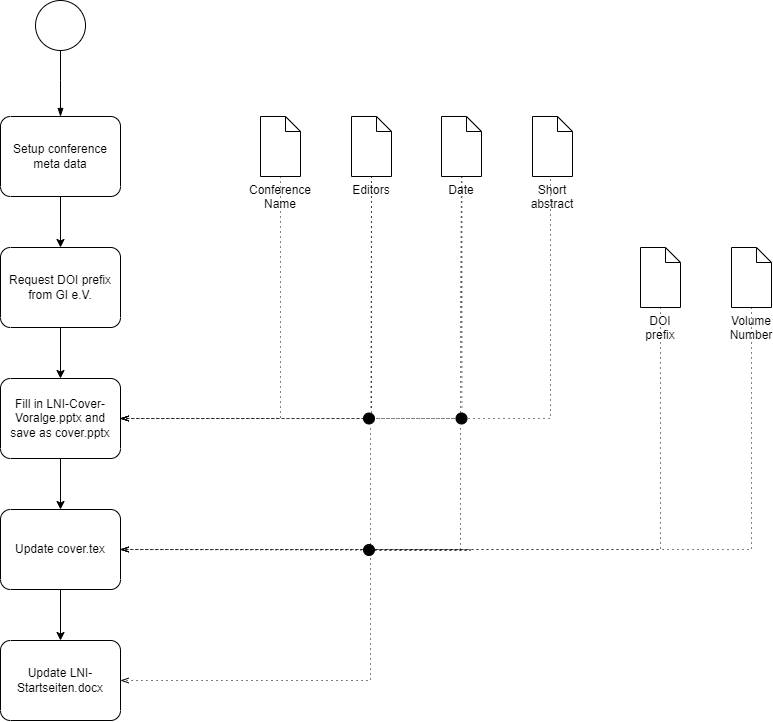

The diagram above was exported from draw.io. Its source (the exported page's mxGraphModel, read from the mxfile embedded in the PNG):
<mxGraphModel dx="2397" dy="1946" grid="1" gridSize="10" guides="1" tooltips="1" connect="1" arrows="1" fold="1" page="1" pageScale="1" pageWidth="827" pageHeight="1169" math="0" shadow="0">
  <root>
    <mxCell id="0" />
    <mxCell id="1" parent="0" />
    <mxCell id="oJ312U12AT_1wWlcA2p0-1" value="" style="points=[[0.145,0.145,0],[0.5,0,0],[0.855,0.145,0],[1,0.5,0],[0.855,0.855,0],[0.5,1,0],[0.145,0.855,0],[0,0.5,0]];shape=mxgraph.bpmn.event;html=1;verticalLabelPosition=bottom;labelBackgroundColor=#ffffff;verticalAlign=top;align=center;perimeter=ellipsePerimeter;outlineConnect=0;aspect=fixed;outline=standard;symbol=general;" vertex="1" parent="1">
      <mxGeometry x="135" y="50" width="50" height="50" as="geometry" />
    </mxCell>
    <mxCell id="oJ312U12AT_1wWlcA2p0-23" style="edgeStyle=orthogonalEdgeStyle;rounded=0;orthogonalLoop=1;jettySize=auto;html=1;" edge="1" parent="1" source="oJ312U12AT_1wWlcA2p0-2" target="oJ312U12AT_1wWlcA2p0-7">
      <mxGeometry relative="1" as="geometry" />
    </mxCell>
    <mxCell id="oJ312U12AT_1wWlcA2p0-2" value="Request DOI prefix from GI e.V." style="points=[[0.25,0,0],[0.5,0,0],[0.75,0,0],[1,0.25,0],[1,0.5,0],[1,0.75,0],[0.75,1,0],[0.5,1,0],[0.25,1,0],[0,0.75,0],[0,0.5,0],[0,0.25,0]];shape=mxgraph.bpmn.task;whiteSpace=wrap;rectStyle=rounded;size=10;taskMarker=abstract;" vertex="1" parent="1">
      <mxGeometry x="100" y="297" width="120" height="80" as="geometry" />
    </mxCell>
    <mxCell id="oJ312U12AT_1wWlcA2p0-3" value="" style="edgeStyle=elbowEdgeStyle;fontSize=12;html=1;endArrow=blockThin;endFill=1;rounded=0;" edge="1" parent="1" source="oJ312U12AT_1wWlcA2p0-1" target="oJ312U12AT_1wWlcA2p0-9">
      <mxGeometry width="160" relative="1" as="geometry">
        <mxPoint x="-200" y="430" as="sourcePoint" />
        <mxPoint x="-40" y="430" as="targetPoint" />
        <Array as="points">
          <mxPoint x="160" y="130" />
        </Array>
      </mxGeometry>
    </mxCell>
    <mxCell id="oJ312U12AT_1wWlcA2p0-4" value="DOI prefix" style="shape=mxgraph.bpmn.data;labelPosition=center;verticalLabelPosition=bottom;align=center;verticalAlign=top;whiteSpace=wrap;size=15;html=1;" vertex="1" parent="1">
      <mxGeometry x="740" y="297" width="40" height="60" as="geometry" />
    </mxCell>
    <mxCell id="oJ312U12AT_1wWlcA2p0-33" style="edgeStyle=orthogonalEdgeStyle;rounded=0;orthogonalLoop=1;jettySize=auto;html=1;" edge="1" parent="1" source="oJ312U12AT_1wWlcA2p0-7" target="oJ312U12AT_1wWlcA2p0-28">
      <mxGeometry relative="1" as="geometry" />
    </mxCell>
    <mxCell id="oJ312U12AT_1wWlcA2p0-7" value="Fill in LNI-Cover-Voralge.pptx and save as cover.pptx" style="points=[[0.25,0,0],[0.5,0,0],[0.75,0,0],[1,0.25,0],[1,0.5,0],[1,0.75,0],[0.75,1,0],[0.5,1,0],[0.25,1,0],[0,0.75,0],[0,0.5,0],[0,0.25,0]];shape=mxgraph.bpmn.task;whiteSpace=wrap;rectStyle=rounded;size=10;taskMarker=abstract;" vertex="1" parent="1">
      <mxGeometry x="100" y="428" width="120" height="80" as="geometry" />
    </mxCell>
    <mxCell id="oJ312U12AT_1wWlcA2p0-10" style="edgeStyle=orthogonalEdgeStyle;rounded=0;orthogonalLoop=1;jettySize=auto;html=1;" edge="1" parent="1" source="oJ312U12AT_1wWlcA2p0-9" target="oJ312U12AT_1wWlcA2p0-2">
      <mxGeometry relative="1" as="geometry" />
    </mxCell>
    <mxCell id="oJ312U12AT_1wWlcA2p0-9" value="Setup conference meta data" style="points=[[0.25,0,0],[0.5,0,0],[0.75,0,0],[1,0.25,0],[1,0.5,0],[1,0.75,0],[0.75,1,0],[0.5,1,0],[0.25,1,0],[0,0.75,0],[0,0.5,0],[0,0.25,0]];shape=mxgraph.bpmn.task;whiteSpace=wrap;rectStyle=rounded;size=10;taskMarker=abstract;" vertex="1" parent="1">
      <mxGeometry x="100" y="166" width="120" height="80" as="geometry" />
    </mxCell>
    <mxCell id="oJ312U12AT_1wWlcA2p0-11" value="Editors" style="shape=mxgraph.bpmn.data;labelPosition=center;verticalLabelPosition=bottom;align=center;verticalAlign=top;whiteSpace=wrap;size=15;html=1;" vertex="1" parent="1">
      <mxGeometry x="451" y="166" width="40" height="60" as="geometry" />
    </mxCell>
    <mxCell id="oJ312U12AT_1wWlcA2p0-13" value="Conference Name" style="shape=mxgraph.bpmn.data;labelPosition=center;verticalLabelPosition=bottom;align=center;verticalAlign=top;whiteSpace=wrap;size=15;html=1;" vertex="1" parent="1">
      <mxGeometry x="360" y="166" width="40" height="60" as="geometry" />
    </mxCell>
    <mxCell id="oJ312U12AT_1wWlcA2p0-16" value="Volume Number" style="shape=mxgraph.bpmn.data;labelPosition=center;verticalLabelPosition=bottom;align=center;verticalAlign=top;whiteSpace=wrap;size=15;html=1;" vertex="1" parent="1">
      <mxGeometry x="831" y="297" width="40" height="60" as="geometry" />
    </mxCell>
    <mxCell id="oJ312U12AT_1wWlcA2p0-19" value="Short abstract" style="shape=mxgraph.bpmn.data;labelPosition=center;verticalLabelPosition=bottom;align=center;verticalAlign=top;whiteSpace=wrap;size=15;html=1;" vertex="1" parent="1">
      <mxGeometry x="632" y="166" width="40" height="60" as="geometry" />
    </mxCell>
    <mxCell id="oJ312U12AT_1wWlcA2p0-35" style="edgeStyle=orthogonalEdgeStyle;rounded=0;orthogonalLoop=1;jettySize=auto;html=1;" edge="1" parent="1" source="oJ312U12AT_1wWlcA2p0-28" target="oJ312U12AT_1wWlcA2p0-32">
      <mxGeometry relative="1" as="geometry" />
    </mxCell>
    <mxCell id="oJ312U12AT_1wWlcA2p0-28" value="Update cover.tex" style="points=[[0.25,0,0],[0.5,0,0],[0.75,0,0],[1,0.25,0],[1,0.5,0],[1,0.75,0],[0.75,1,0],[0.5,1,0],[0.25,1,0],[0,0.75,0],[0,0.5,0],[0,0.25,0]];shape=mxgraph.bpmn.task;whiteSpace=wrap;rectStyle=rounded;size=10;taskMarker=abstract;" vertex="1" parent="1">
      <mxGeometry x="100" y="559" width="120" height="80" as="geometry" />
    </mxCell>
    <mxCell id="oJ312U12AT_1wWlcA2p0-32" value="Update LNI-Startseiten.docx" style="points=[[0.25,0,0],[0.5,0,0],[0.75,0,0],[1,0.25,0],[1,0.5,0],[1,0.75,0],[0.75,1,0],[0.5,1,0],[0.25,1,0],[0,0.75,0],[0,0.5,0],[0,0.25,0]];shape=mxgraph.bpmn.task;whiteSpace=wrap;rectStyle=rounded;size=10;taskMarker=abstract;" vertex="1" parent="1">
      <mxGeometry x="100" y="690" width="120" height="80" as="geometry" />
    </mxCell>
    <mxCell id="oJ312U12AT_1wWlcA2p0-15" value="Date" style="shape=mxgraph.bpmn.data;labelPosition=center;verticalLabelPosition=bottom;align=center;verticalAlign=top;whiteSpace=wrap;size=15;html=1;" vertex="1" parent="1">
      <mxGeometry x="541" y="166" width="40" height="60" as="geometry" />
    </mxCell>
    <mxCell id="oJ312U12AT_1wWlcA2p0-38" value="" style="edgeStyle=elbowEdgeStyle;fontSize=12;html=1;endFill=0;startFill=0;endSize=6;startSize=6;dashed=1;dashPattern=1 4;endArrow=openThin;startArrow=none;rounded=0;exitX=0.5;exitY=1;exitDx=0;exitDy=0;exitPerimeter=0;entryX=1;entryY=0.5;entryDx=0;entryDy=0;entryPerimeter=0;" edge="1" parent="1" source="oJ312U12AT_1wWlcA2p0-13" target="oJ312U12AT_1wWlcA2p0-7">
      <mxGeometry width="160" relative="1" as="geometry">
        <mxPoint x="400" y="380" as="sourcePoint" />
        <mxPoint x="560" y="380" as="targetPoint" />
        <Array as="points">
          <mxPoint x="380" y="350" />
        </Array>
      </mxGeometry>
    </mxCell>
    <mxCell id="oJ312U12AT_1wWlcA2p0-39" value="" style="edgeStyle=elbowEdgeStyle;fontSize=12;html=1;endFill=0;startFill=0;endSize=6;startSize=6;dashed=1;dashPattern=1 4;endArrow=openThin;startArrow=none;rounded=0;exitX=0.5;exitY=1;exitDx=0;exitDy=0;exitPerimeter=0;" edge="1" parent="1" source="oJ312U12AT_1wWlcA2p0-11" target="oJ312U12AT_1wWlcA2p0-7">
      <mxGeometry width="160" relative="1" as="geometry">
        <mxPoint x="390" y="236" as="sourcePoint" />
        <mxPoint x="230" y="478" as="targetPoint" />
        <Array as="points">
          <mxPoint x="471" y="350" />
        </Array>
      </mxGeometry>
    </mxCell>
    <mxCell id="oJ312U12AT_1wWlcA2p0-40" value="" style="edgeStyle=elbowEdgeStyle;fontSize=12;html=1;endFill=0;startFill=0;endSize=6;startSize=6;dashed=1;dashPattern=1 4;endArrow=openThin;startArrow=none;rounded=0;exitX=0.5;exitY=1;exitDx=0;exitDy=0;exitPerimeter=0;" edge="1" parent="1" source="oJ312U12AT_1wWlcA2p0-15" target="oJ312U12AT_1wWlcA2p0-7">
      <mxGeometry width="160" relative="1" as="geometry">
        <mxPoint x="481" y="236" as="sourcePoint" />
        <mxPoint x="230" y="478" as="targetPoint" />
        <Array as="points">
          <mxPoint x="560" y="340" />
        </Array>
      </mxGeometry>
    </mxCell>
    <mxCell id="oJ312U12AT_1wWlcA2p0-41" value="" style="edgeStyle=elbowEdgeStyle;fontSize=12;html=1;endFill=0;startFill=0;endSize=6;startSize=6;dashed=1;dashPattern=1 4;endArrow=openThin;startArrow=none;rounded=0;exitX=0.5;exitY=1;exitDx=0;exitDy=0;exitPerimeter=0;" edge="1" parent="1" source="oJ312U12AT_1wWlcA2p0-19" target="oJ312U12AT_1wWlcA2p0-7">
      <mxGeometry width="160" relative="1" as="geometry">
        <mxPoint x="571" y="236" as="sourcePoint" />
        <mxPoint x="230" y="478" as="targetPoint" />
        <Array as="points">
          <mxPoint x="650" y="350" />
        </Array>
      </mxGeometry>
    </mxCell>
    <mxCell id="oJ312U12AT_1wWlcA2p0-42" value="" style="edgeStyle=elbowEdgeStyle;fontSize=12;html=1;endFill=0;startFill=0;endSize=6;startSize=6;dashed=1;dashPattern=1 4;endArrow=openThin;startArrow=none;rounded=0;exitX=0.5;exitY=1;exitDx=0;exitDy=0;exitPerimeter=0;" edge="1" parent="1" source="oJ312U12AT_1wWlcA2p0-4" target="oJ312U12AT_1wWlcA2p0-28">
      <mxGeometry width="160" relative="1" as="geometry">
        <mxPoint x="662" y="236" as="sourcePoint" />
        <mxPoint x="230" y="478" as="targetPoint" />
        <Array as="points">
          <mxPoint x="760" y="490" />
        </Array>
      </mxGeometry>
    </mxCell>
    <mxCell id="oJ312U12AT_1wWlcA2p0-43" value="" style="edgeStyle=elbowEdgeStyle;fontSize=12;html=1;endFill=0;startFill=0;endSize=6;startSize=6;dashed=1;dashPattern=1 4;endArrow=openThin;startArrow=none;rounded=0;exitX=0.5;exitY=1;exitDx=0;exitDy=0;exitPerimeter=0;" edge="1" parent="1" source="oJ312U12AT_1wWlcA2p0-16" target="oJ312U12AT_1wWlcA2p0-28">
      <mxGeometry width="160" relative="1" as="geometry">
        <mxPoint x="770" y="367" as="sourcePoint" />
        <mxPoint x="230" y="609" as="targetPoint" />
        <Array as="points">
          <mxPoint x="851" y="480" />
        </Array>
      </mxGeometry>
    </mxCell>
    <mxCell id="oJ312U12AT_1wWlcA2p0-44" value="" style="edgeStyle=elbowEdgeStyle;fontSize=12;html=1;endFill=0;startFill=0;endSize=6;startSize=6;dashed=1;dashPattern=1 4;endArrow=openThin;startArrow=none;rounded=0;exitX=0.5;exitY=1;exitDx=0;exitDy=0;exitPerimeter=0;" edge="1" parent="1" target="oJ312U12AT_1wWlcA2p0-32">
      <mxGeometry width="160" relative="1" as="geometry">
        <mxPoint x="470" y="478" as="sourcePoint" />
        <mxPoint x="230" y="478" as="targetPoint" />
        <Array as="points">
          <mxPoint x="470" y="480" />
        </Array>
      </mxGeometry>
    </mxCell>
    <mxCell id="oJ312U12AT_1wWlcA2p0-45" value="" style="edgeStyle=elbowEdgeStyle;fontSize=12;html=1;endFill=0;startFill=0;endSize=6;startSize=6;dashed=1;dashPattern=1 4;endArrow=openThin;startArrow=none;rounded=0;" edge="1" parent="1" source="oJ312U12AT_1wWlcA2p0-50" target="oJ312U12AT_1wWlcA2p0-28">
      <mxGeometry width="160" relative="1" as="geometry">
        <mxPoint x="571" y="236" as="sourcePoint" />
        <mxPoint x="230" y="478" as="targetPoint" />
        <Array as="points">
          <mxPoint x="570" y="350" />
        </Array>
      </mxGeometry>
    </mxCell>
    <mxCell id="oJ312U12AT_1wWlcA2p0-47" value="" style="edgeStyle=elbowEdgeStyle;fontSize=12;html=1;endFill=0;startFill=0;endSize=6;startSize=6;dashed=1;dashPattern=1 4;endArrow=none;startArrow=none;rounded=0;" edge="1" parent="1" source="oJ312U12AT_1wWlcA2p0-15">
      <mxGeometry width="160" relative="1" as="geometry">
        <mxPoint x="560" y="226" as="sourcePoint" />
        <mxPoint x="561" y="458" as="targetPoint" />
        <Array as="points" />
      </mxGeometry>
    </mxCell>
    <mxCell id="oJ312U12AT_1wWlcA2p0-49" value="" style="edgeStyle=elbowEdgeStyle;fontSize=12;html=1;endFill=0;startFill=0;endSize=6;startSize=6;dashed=1;dashPattern=1 4;endArrow=none;startArrow=none;rounded=0;exitX=0.5;exitY=1;exitDx=0;exitDy=0;exitPerimeter=0;" edge="1" parent="1" source="oJ312U12AT_1wWlcA2p0-11">
      <mxGeometry width="160" relative="1" as="geometry">
        <mxPoint x="471" y="226" as="sourcePoint" />
        <mxPoint x="471" y="458.05012562893387" as="targetPoint" />
        <Array as="points" />
      </mxGeometry>
    </mxCell>
    <mxCell id="oJ312U12AT_1wWlcA2p0-50" value="" style="ellipse;whiteSpace=wrap;html=1;aspect=fixed;fillColor=#000000;" vertex="1" parent="1">
      <mxGeometry x="463" y="594" width="11" height="11" as="geometry" />
    </mxCell>
    <mxCell id="oJ312U12AT_1wWlcA2p0-51" value="" style="edgeStyle=elbowEdgeStyle;fontSize=12;html=1;endFill=0;startFill=0;endSize=6;startSize=6;dashed=1;dashPattern=1 4;endArrow=none;startArrow=none;rounded=0;" edge="1" parent="1" target="oJ312U12AT_1wWlcA2p0-28">
      <mxGeometry width="160" relative="1" as="geometry">
        <mxPoint x="560" y="477.94987437106624" as="sourcePoint" />
        <mxPoint x="320" y="650" as="targetPoint" />
        <Array as="points">
          <mxPoint x="560" y="510" />
        </Array>
      </mxGeometry>
    </mxCell>
    <mxCell id="oJ312U12AT_1wWlcA2p0-54" value="" style="ellipse;whiteSpace=wrap;html=1;aspect=fixed;fillColor=#000000;" vertex="1" parent="1">
      <mxGeometry x="463" y="462.5" width="11" height="11" as="geometry" />
    </mxCell>
    <mxCell id="oJ312U12AT_1wWlcA2p0-55" value="" style="ellipse;whiteSpace=wrap;html=1;aspect=fixed;fillColor=#000000;" vertex="1" parent="1">
      <mxGeometry x="555.5" y="462.5" width="11" height="11" as="geometry" />
    </mxCell>
  </root>
</mxGraphModel>